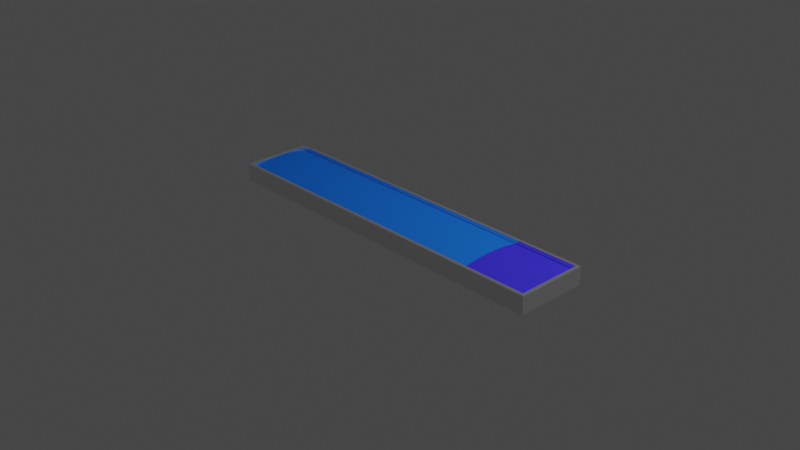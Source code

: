 # Source: bar3.blend  (saved by Blender 2.81.16; exported with 4.5.12 LTS)
import bpy
from mathutils import Matrix  # noqa: F401  (used for matrix-valued properties, if any)

bpy.ops.wm.read_factory_settings(use_empty=True)
scene = bpy.context.scene
scene.name = 'Scene'

# ---- collections
col_collection = bpy.data.collections.new('Collection'); scene.collection.children.link(col_collection)

# ---- materials (node trees are filled in below, after node groups)
mat_metal = bpy.data.materials.new('metal')
mat_metal.alpha_threshold = 0.0
mat_metal.line_color = (0.0, 0.0, 0.0, 1.0)
mat_light = bpy.data.materials.new('light')
mat_dark = bpy.data.materials.new('dark')

# ---- node groups
ng_auto_smooth = bpy.data.node_groups.new('Auto Smooth', 'GeometryNodeTree')
_s = ng_auto_smooth.interface.new_socket(name='Geometry', in_out='OUTPUT', socket_type='NodeSocketGeometry')
_s = ng_auto_smooth.interface.new_socket(name='Geometry', in_out='INPUT', socket_type='NodeSocketGeometry')
_s = ng_auto_smooth.interface.new_socket(name='Angle', in_out='INPUT', socket_type='NodeSocketFloat')
_s.subtype = 'ANGLE'
_s.min_value = 0.0
_s.max_value = 3.142
ng_auto_smooth.is_modifier = True
_N = ng_auto_smooth.nodes; _L = ng_auto_smooth.links
n0 = _N.new('NodeGroupOutput'); n0.name = 'Group Output'; n0.location = (480, -100)
n1 = _N.new('NodeGroupInput'); n1.name = 'Group Input'; n1.location = (-420, -300)
n2 = _N.new('NodeGroupInput'); n2.name = 'Group Input.001'; n2.location = (-60, -100)
n3 = _N.new('GeometryNodeSetShadeSmooth'); n3.name = 'Set Shade Smooth'; n3.location = (120, -100)
n3.domain = 'EDGE'
n4 = _N.new('GeometryNodeSetShadeSmooth'); n4.name = 'Set Shade Smooth.001'; n4.location = (300, -100)
n5 = _N.new('GeometryNodeInputMeshEdgeAngle'); n5.name = 'Edge Angle'; n5.location = (-420, -220)
n6 = _N.new('GeometryNodeInputEdgeSmooth'); n6.name = 'Is Edge Smooth'; n6.location = (-60, -160)
n7 = _N.new('GeometryNodeInputShadeSmooth'); n7.name = 'Is Face Smooth'; n7.location = (-240, -340)
n8 = _N.new('FunctionNodeBooleanMath'); n8.name = 'Boolean Math'; n8.location = (-60, -220)
n9 = _N.new('FunctionNodeCompare'); n9.name = 'Compare'; n9.location = (-240, -180)
n9.operation = 'LESS_EQUAL'
_L.new(n5.outputs[0], n9.inputs[0])
_L.new(n4.outputs[0], n0.inputs[0])
_L.new(n1.outputs[1], n9.inputs[1])
_L.new(n9.outputs[0], n8.inputs[0])
_L.new(n7.outputs[0], n8.inputs[1])
_L.new(n2.outputs[0], n3.inputs[0])
_L.new(n6.outputs[0], n3.inputs[1])
_L.new(n3.outputs[0], n4.inputs[0])
_L.new(n8.outputs[0], n3.inputs[2])
n0.is_active_output = True

# ---- material node trees
mat_metal.use_nodes = True; mat_metal.node_tree.nodes.clear()
_N = mat_metal.node_tree.nodes; _L = mat_metal.node_tree.links
n0 = _N.new('ShaderNodeOutputMaterial'); n0.name = 'Material Output'; n0.location = (300, 300)
n1 = _N.new('ShaderNodeBsdfPrincipled'); n1.name = 'Principled BSDF'; n1.location = (10, 300)
n1.distribution = 'GGX'
n1.subsurface_method = 'BURLEY'
n1.inputs[0].default_value = (0.8689, 0.8689, 0.8689, 1.0)
n1.inputs[1].default_value = 0.9
n1.inputs[2].default_value = 0.05
n1.inputs[3].default_value = 1.45
n1.inputs[13].default_value = 0.0
n1.inputs[20].default_value = 0.0
n1.inputs[27].default_value = (0.0, 0.0, 0.0, 1.0)
n1.inputs[28].default_value = 1.0
_L.new(n1.outputs[0], n0.inputs[0])
n0.is_active_output = True
mat_light.use_nodes = True; mat_light.node_tree.nodes.clear()
_N = mat_light.node_tree.nodes; _L = mat_light.node_tree.links
n0 = _N.new('ShaderNodeOutputMaterial'); n0.name = 'Material Output'; n0.location = (300, 300)
n1 = _N.new('ShaderNodeBsdfPrincipled'); n1.name = 'Principled BSDF'; n1.location = (10, 300)
n1.distribution = 'GGX'
n1.subsurface_method = 'BURLEY'
n1.inputs[0].default_value = (0.01306, 0.1576, 0.8, 1.0)
n1.inputs[2].default_value = 0.9
n1.inputs[3].default_value = 1.45
n1.inputs[13].default_value = 0.0
n1.inputs[20].default_value = 0.0
n1.inputs[27].default_value = (0.0, 0.0, 0.0, 1.0)
n1.inputs[28].default_value = 1.0
_L.new(n1.outputs[0], n0.inputs[0])
n0.is_active_output = True
mat_dark.use_nodes = True; mat_dark.node_tree.nodes.clear()
_N = mat_dark.node_tree.nodes; _L = mat_dark.node_tree.links
n0 = _N.new('ShaderNodeOutputMaterial'); n0.name = 'Material Output'; n0.location = (276, 328)
n1 = _N.new('ShaderNodeBsdfPrincipled'); n1.name = 'Principled BSDF'; n1.location = (-14, 328)
n1.distribution = 'GGX'
n1.subsurface_method = 'BURLEY'
n1.inputs[0].default_value = (0.04849, 0.03525, 0.8, 1.0)
n1.inputs[2].default_value = 0.9
n1.inputs[3].default_value = 1.45
n1.inputs[13].default_value = 0.0
n1.inputs[20].default_value = 0.0
n1.inputs[27].default_value = (0.0, 0.0, 0.0, 1.0)
n1.inputs[28].default_value = 1.0
_L.new(n1.outputs[0], n0.inputs[0])
n0.is_active_output = True

# ---- world
world_world = bpy.data.worlds.new('World'); scene.world = world_world
world_world.use_nodes = True; world_world.node_tree.nodes.clear()
_N = world_world.node_tree.nodes; _L = world_world.node_tree.links
n0 = _N.new('ShaderNodeOutputWorld'); n0.name = 'World Output'; n0.location = (300, 300)
n1 = _N.new('ShaderNodeBackground'); n1.name = 'Background'; n1.location = (10, 300)
n1.inputs[0].default_value = (0.05088, 0.05088, 0.05088, 1.0)
_L.new(n1.outputs[0], n0.inputs[0])
n0.is_active_output = True
world_world.color = (0.05088, 0.05088, 0.05088)
world_world.use_sun_shadow = False
world_world.sun_shadow_jitter_overblur = 0.0

# ---- cameras
cam_camera = bpy.data.cameras.new('Camera')
cam_camera.clip_end = 100.0
cam_camera.ortho_scale = 7.314

# ---- lights
light_light = bpy.data.lights.new('Light', 'POINT')
light_light.transmission_factor = 0.0
light_light.energy = 1000.0
light_light.shadow_soft_size = 0.1
light_light.shadow_maximum_resolution = 0.006
light_light.use_absolute_resolution = True

# ---- meshes
me_cube = bpy.data.meshes.new('Cube')
me_cube.from_pydata([(1.964, 0.3645, -0.1), (1.964, -0.3645, -0.1), (-1.964, 0.3645, -0.1), (-1.964, -0.3645, -0.1), (-2.0, 0.4, -0.1), (-2.0, -0.4, -0.1), (2.0, 0.4, -0.1), (2.0, -0.4, -0.1), (1.238, -0.309, 0.06548), (1.238, 0.2475, 0.07555), (1.238, 0.1808, 0.08338), (-1.964, 0.3645, 0.05346), (2.0, -0.4, 0.08), (1.98, -0.38, 0.1), (2.0, -0.4, 0.09172), (1.992, -0.3917, 0.1), (-1.98, -0.38, 0.1), (-2.0, -0.4, 0.08), (-1.992, -0.3917, 0.1), (-2.0, -0.4, 0.09172), (2.0, 0.4, 0.08), (1.98, 0.38, 0.1), (2.0, 0.4, 0.09172), (1.992, 0.3917, 0.1), (-1.98, 0.38, 0.1), (-2.0, 0.4, 0.08), (-1.992, 0.3917, 0.1), (-2.0, 0.4, 0.09172), (1.974, 0.3745, 0.1), (1.964, 0.3645, 0.09), (1.969, 0.3686, 0.1), (1.964, 0.3645, 0.09586), (1.974, -0.3745, 0.1), (1.964, -0.3645, 0.09), (1.969, -0.3686, 0.1), (1.964, -0.3645, 0.09586), (-1.964, 0.3645, 0.09), (-1.974, 0.3745, 0.1), (-1.964, 0.3645, 0.09586), (-1.969, 0.3686, 0.1), (-1.964, -0.3645, 0.09), (-1.974, -0.3745, 0.1), (-1.964, -0.3645, 0.09586), (-1.969, -0.3686, 0.1), (1.964, 0.3645, 0.05346), (1.964, -0.3645, 0.05346), (1.964, 0.309, 0.06548), (1.964, 0.2475, 0.07555), (1.964, 0.1808, 0.08338), (1.964, 0.1101, 0.08873), (1.964, 0.03698, 0.09145), (1.964, -0.03698, 0.09145), (1.964, -0.1101, 0.08873), (1.964, -0.1808, 0.08338), (1.964, -0.2475, 0.07555), (1.964, -0.309, 0.06548), (-1.964, -0.3645, 0.05346), (1.238, 0.1101, 0.08873), (-1.964, -0.309, 0.06548), (-1.964, -0.2475, 0.07555), (-1.964, -0.1808, 0.08338), (-1.964, -0.1101, 0.08873), (-1.964, -0.03698, 0.09145), (-1.964, 0.03698, 0.09145), (-1.964, 0.1101, 0.08873), (-1.964, 0.1808, 0.08338), (-1.964, 0.2475, 0.07555), (-1.964, 0.309, 0.06548), (1.238, 0.309, 0.06548), (1.238, -0.2475, 0.07555), (1.238, -0.1808, 0.08338), (1.238, -0.1101, 0.08873), (1.238, -0.03698, 0.09145), (1.238, 0.03698, 0.09145), (1.238, 0.3645, 0.05346), (1.238, -0.3645, 0.05346)], [], [(29, 36, 11, 74, 44), (4, 25, 20, 6), (2, 0, 1, 3), (7, 12, 17, 5), (2, 3, 5, 4), (0, 2, 4, 6), (28, 32, 13, 21), (3, 1, 7, 5), (5, 17, 25, 4), (1, 0, 6, 7), (36, 40, 56, 58, 59, 60, 61, 62, 63, 64, 65, 66, 67, 11), (37, 28, 21, 24, 16, 13, 32, 41), (40, 33, 45, 75, 56), (13, 16, 18, 15), (15, 18, 19, 14), (14, 19, 17, 12), (21, 13, 15, 23), (23, 15, 14, 22), (22, 14, 12, 20), (16, 24, 26, 18), (18, 26, 27, 19), (19, 27, 25, 17), (24, 21, 23, 26), (26, 23, 22, 27), (27, 22, 20, 25), (6, 20, 12, 7), (33, 40, 42, 35), (35, 42, 43, 34), (34, 43, 41, 32), (29, 33, 35, 31), (31, 35, 34, 30), (30, 34, 32, 28), (40, 36, 38, 42), (42, 38, 39, 43), (43, 39, 37, 41), (36, 29, 31, 38), (38, 31, 30, 39), (39, 30, 28, 37), (73, 72, 51, 50), (56, 75, 8, 58), (58, 8, 69, 59), (59, 69, 70, 60), (60, 70, 71, 61), (61, 71, 72, 62), (62, 72, 73, 63), (63, 73, 57, 64), (64, 57, 10, 65), (65, 10, 9, 66), (66, 9, 68, 67), (67, 68, 74, 11), (33, 29, 44, 46, 47, 48, 49, 50, 51, 52, 53, 54, 55, 45), (70, 69, 54, 53), (68, 9, 47, 46), (57, 73, 50, 49), (71, 70, 53, 52), (10, 57, 49, 48), (72, 71, 52, 51), (69, 8, 55, 54), (9, 10, 48, 47), (74, 68, 46, 44), (8, 75, 45, 55)])
me_cube.polygons.foreach_set('use_smooth', [True] * 61)
me_cube.polygons.foreach_set('material_index', [0, 0, 1, 0, 0, 0, 0, 0, 0, 0, 0, 0, 0, 0, 0, 0, 0, 0, 0, 0, 0, 0, 0, 0, 0, 0, 0, 0, 0, 0, 0, 0, 0, 0, 0, 0, 0, 0, 2, 1, 1, 1, 1, 1, 1, 1, 1, 1, 1, 1, 0, 2, 2, 2, 2, 2, 2, 2, 2, 2, 2])
_k = set([(11, 67), (11, 74), (44, 46), (45, 55), (46, 47), (47, 48), (48, 49), (49, 50), (50, 51), (51, 52), (52, 53), (53, 54), (54, 55), (56, 58), (56, 75), (58, 59), (59, 60), (60, 61), (61, 62), (62, 63), (63, 64), (64, 65), (65, 66), (66, 67)])
me_cube.attributes.new('sharp_edge', 'BOOLEAN', 'EDGE').data.foreach_set('value', [ (min(e.vertices), max(e.vertices)) in _k for e in me_cube.edges])
_uv = me_cube.uv_layers.new(name='UVMap')
_uv.uv.foreach_set('vector', [0.3527, 0.9338, 0.1154, 0.691, 0.1209, 0.6894, 0.2984, 0.8721, 0.3557, 0.9309, 0.05781, 0.7151, 0.0781, 0.709, 0.3408, 0.9866, 0.3275, 0.9999, 0.6079, 0.02615, 0.6079, 0.9892, 0.4292, 0.9892, 0.4292, 0.02615, 0.302, 0.0001446, 0.327, 0.01951, 0.05116, 0.4036, 0.01299, 0.4083, 0.04942, 0.7182, 0.0001446, 0.4067, 0.01299, 0.4083, 0.05781, 0.7151, 0.3178, 0.9997, 0.04942, 0.7182, 0.05781, 0.7151, 0.3275, 0.9999, 0.8196, 0.1984, 0.8196, 0.03424, 0.8225, 0.03132, 0.8225, 0.1996, 0.0001446, 0.4067, 0.2861, 0.002708, 0.302, 0.0001446, 0.01299, 0.4083, 0.01299, 0.4083, 0.05116, 0.4036, 0.0781, 0.709, 0.05781, 0.7151, 0.8796, 0.03405, 0.8796, 0.1961, 0.8717, 0.204, 0.8717, 0.02615, 0.1154, 0.691, 0.09338, 0.4175, 0.1023, 0.4176, 0.1037, 0.4347, 0.1041, 0.4639, 0.1043, 0.4989, 0.1053, 0.5372, 0.1094, 0.578, 0.112, 0.6194, 0.1141, 0.6458, 0.1155, 0.6589, 0.1172, 0.6711, 0.1191, 0.6817, 0.1209, 0.6894, 0.1006, 0.6985, 0.3479, 0.9528, 0.3477, 0.9616, 0.0953, 0.701, 0.0707, 0.4096, 0.3405, 0.04766, 0.3421, 0.05889, 0.07666, 0.4115, 0.09338, 0.4175, 0.3518, 0.0804, 0.3557, 0.08336, 0.2968, 0.1607, 0.1023, 0.4176, 0.3405, 0.04766, 0.0707, 0.4096, 0.06464, 0.4077, 0.3388, 0.03621, 0.3388, 0.03621, 0.06464, 0.4077, 0.0583, 0.4057, 0.3354, 0.02579, 0.3354, 0.02579, 0.0583, 0.4057, 0.05116, 0.4036, 0.327, 0.01951, 0.8225, 0.1996, 0.8225, 0.03132, 0.8255, 0.02833, 0.8255, 0.2022, 0.8255, 0.2022, 0.8255, 0.02833, 0.8286, 0.02616, 0.8286, 0.204, 0.8286, 0.204, 0.8286, 0.02616, 0.8317, 0.02615, 0.8317, 0.204, 0.0707, 0.4096, 0.0953, 0.701, 0.08976, 0.7036, 0.06464, 0.4077, 0.06464, 0.4077, 0.08976, 0.7036, 0.08356, 0.7064, 0.0583, 0.4057, 0.0583, 0.4057, 0.08356, 0.7064, 0.0781, 0.709, 0.05116, 0.4036, 0.0953, 0.701, 0.3477, 0.9616, 0.3476, 0.9716, 0.08976, 0.7036, 0.08976, 0.7036, 0.3476, 0.9716, 0.3458, 0.9818, 0.08356, 0.7064, 0.08356, 0.7064, 0.3458, 0.9818, 0.3408, 0.9866, 0.0781, 0.709, 0.8717, 0.204, 0.8317, 0.204, 0.8317, 0.02615, 0.8717, 0.02615, 0.3518, 0.0804, 0.09338, 0.4175, 0.08766, 0.4153, 0.3459, 0.07602, 0.3459, 0.07602, 0.08766, 0.4153, 0.08239, 0.4134, 0.3436, 0.06889, 0.3436, 0.06889, 0.08239, 0.4134, 0.07666, 0.4115, 0.3421, 0.05889, 0.8113, 0.1963, 0.8112, 0.03907, 0.814, 0.03905, 0.814, 0.1963, 0.814, 0.1963, 0.814, 0.03905, 0.8167, 0.03708, 0.8168, 0.1972, 0.8168, 0.1972, 0.8167, 0.03708, 0.8196, 0.03424, 0.8196, 0.1984, 0.09338, 0.4175, 0.1154, 0.691, 0.1108, 0.6935, 0.08766, 0.4153, 0.08766, 0.4153, 0.1108, 0.6935, 0.1059, 0.696, 0.08239, 0.4134, 0.08239, 0.4134, 0.1059, 0.696, 0.1006, 0.6985, 0.07666, 0.4115, 0.1154, 0.691, 0.3527, 0.9338, 0.3492, 0.9372, 0.1108, 0.6935, 0.1108, 0.6935, 0.3492, 0.9372, 0.348, 0.944, 0.1059, 0.696, 0.1059, 0.696, 0.348, 0.944, 0.3479, 0.9528, 0.1006, 0.6985, 0.6083, 0.9107, 0.6083, 0.8926, 0.7863, 0.8926, 0.7863, 0.9107, 0.6083, 0.8112, 0.6083, 0.02615, 0.6222, 0.02615, 0.6222, 0.8112, 0.6222, 0.8112, 0.6222, 0.02615, 0.6375, 0.02615, 0.6375, 0.8112, 0.6375, 0.8112, 0.6375, 0.02615, 0.6539, 0.02615, 0.6539, 0.8112, 0.6539, 0.8112, 0.6539, 0.02615, 0.6713, 0.02615, 0.6713, 0.8112, 0.6713, 0.8112, 0.6713, 0.02615, 0.6892, 0.02615, 0.6892, 0.8112, 0.6892, 0.8112, 0.6892, 0.02615, 0.7074, 0.02615, 0.7074, 0.8112, 0.7074, 0.8112, 0.7074, 0.02615, 0.7253, 0.02615, 0.7253, 0.8112, 0.7253, 0.8112, 0.7253, 0.02615, 0.7427, 0.02615, 0.7427, 0.8112, 0.7427, 0.8112, 0.7427, 0.02615, 0.7591, 0.02615, 0.7591, 0.8112, 0.7591, 0.8112, 0.7591, 0.02615, 0.7744, 0.02615, 0.7744, 0.8112, 0.7744, 0.8112, 0.7744, 0.02615, 0.7883, 0.02615, 0.7883, 0.8112, 0.8112, 0.03907, 0.8113, 0.1963, 0.7887, 0.1966, 0.7957, 0.1622, 0.8014, 0.1241, 0.8057, 0.08281, 0.8085, 0.03909, 0.8088, 0.03906, 0.8091, 0.03905, 0.8096, 0.03902, 0.81, 0.039, 0.8105, 0.03896, 0.8109, 0.0389, 0.8112, 0.03883, 0.6083, 0.8572, 0.6083, 0.8408, 0.7863, 0.8408, 0.7863, 0.8572, 0.6083, 0.9777, 0.6083, 0.9625, 0.7863, 0.9625, 0.7863, 0.9777, 0.6083, 0.9286, 0.6083, 0.9107, 0.7863, 0.9107, 0.7863, 0.9286, 0.6083, 0.8746, 0.6083, 0.8572, 0.7863, 0.8572, 0.7863, 0.8746, 0.6083, 0.946, 0.6083, 0.9286, 0.7863, 0.9286, 0.7863, 0.946, 0.6083, 0.8926, 0.6083, 0.8746, 0.7863, 0.8746, 0.7863, 0.8926, 0.6083, 0.8408, 0.6083, 0.8255, 0.7863, 0.8255, 0.7863, 0.8408, 0.6083, 0.9625, 0.6083, 0.946, 0.7863, 0.946, 0.7863, 0.9625, 0.6083, 0.9917, 0.6083, 0.9777, 0.7863, 0.9777, 0.7863, 0.9917, 0.6083, 0.8255, 0.6083, 0.8116, 0.7863, 0.8116, 0.7863, 0.8255])
_uv.active_render = True
_uv = me_cube.uv_layers.new(name='text')
_uv.uv.foreach_set('vector', [0.0, 1.863e-09, 0.0, 1.863e-09, 0.0, 1.863e-09, 0.0, 1.863e-09, 0.0, 1.863e-09, 0.0, 1.863e-09, 0.0, 1.863e-09, 0.0, 1.863e-09, 0.0, 1.863e-09, 0.0, 0.0, 1.0, 0.0, 1.0, 0.5, 0.0, 0.5, 0.0, 1.863e-09, 0.0, 1.863e-09, 0.0, 1.863e-09, 0.0, 1.863e-09, 0.0, 1.863e-09, 0.0, 1.863e-09, 0.0, 1.863e-09, 0.0, 1.863e-09, 0.0, 1.863e-09, 0.0, 1.863e-09, 0.0, 1.863e-09, 0.0, 1.863e-09, 0.0, 1.863e-09, 0.0, 1.863e-09, 0.0, 1.863e-09, 0.0, 1.863e-09, 0.0, 1.863e-09, 0.0, 1.863e-09, 0.0, 1.863e-09, 0.0, 1.863e-09, 0.0, 1.863e-09, 0.0, 1.863e-09, 0.0, 1.863e-09, 0.0, 1.863e-09, 0.0, 1.863e-09, 0.0, 1.863e-09, 0.0, 1.863e-09, 0.0, 1.863e-09, 0.0, 1.863e-09, 0.0, 1.863e-09, 0.0, 1.863e-09, 0.0, 1.863e-09, 0.0, 1.863e-09, 0.0, 1.863e-09, 0.0, 1.863e-09, 0.0, 1.863e-09, 0.0, 1.863e-09, 0.0, 1.863e-09, 0.0, 1.863e-09, 0.0, 1.863e-09, 0.0, 1.863e-09, 0.0, 1.863e-09, 0.0, 1.863e-09, 0.0, 1.863e-09, 0.0, 1.863e-09, 0.0, 1.863e-09, 0.0, 1.863e-09, 0.0, 1.863e-09, 0.0, 1.863e-09, 0.0, 1.863e-09, 0.0, 1.863e-09, 0.0, 1.863e-09, 0.0, 1.863e-09, 0.0, 1.863e-09, 0.0, 1.863e-09, 0.0, 1.863e-09, 0.0, 1.863e-09, 0.0, 1.863e-09, 0.0, 1.863e-09, 0.0, 1.863e-09, 0.0, 1.863e-09, 0.0, 1.863e-09, 0.0, 1.863e-09, 0.0, 1.863e-09, 0.0, 1.863e-09, 0.0, 1.863e-09, 0.0, 1.863e-09, 0.0, 1.863e-09, 0.0, 1.863e-09, 0.0, 1.863e-09, 0.0, 1.863e-09, 0.0, 1.863e-09, 0.0, 1.863e-09, 0.0, 1.863e-09, 0.0, 1.863e-09, 0.0, 1.863e-09, 0.0, 1.863e-09, 0.0, 1.863e-09, 0.0, 1.863e-09, 0.0, 1.863e-09, 0.0, 1.863e-09, 0.0, 1.863e-09, 0.0, 1.863e-09, 0.0, 1.863e-09, 0.0, 1.863e-09, 0.0, 1.863e-09, 0.0, 1.863e-09, 0.0, 1.863e-09, 0.0, 1.863e-09, 0.0, 1.863e-09, 0.0, 1.863e-09, 0.0, 1.863e-09, 0.0, 1.863e-09, 0.0, 1.863e-09, 0.0, 1.863e-09, 0.0, 1.863e-09, 0.0, 1.863e-09, 0.0, 1.863e-09, 0.0, 1.863e-09, 0.0, 1.863e-09, 0.0, 1.863e-09, 0.0, 1.863e-09, 0.0, 1.863e-09, 0.0, 1.863e-09, 0.0, 1.863e-09, 0.0, 1.863e-09, 0.0, 1.863e-09, 0.0, 1.863e-09, 0.0, 1.863e-09, 0.0, 1.863e-09, 0.0, 1.863e-09, 0.0, 1.863e-09, 0.0, 1.863e-09, 0.0, 1.863e-09, 0.0, 1.863e-09, 0.0, 1.863e-09, 0.0, 1.863e-09, 0.0, 1.863e-09, 0.0, 1.863e-09, 0.0, 1.863e-09, 0.0, 1.863e-09, 0.0, 1.863e-09, 0.0, 1.863e-09, 0.0, 1.863e-09, 0.0, 1.863e-09, 0.0, 1.863e-09, 0.0, 1.863e-09, 0.0, 1.863e-09, 0.0, 1.863e-09, 0.0, 1.863e-09, 0.0, 1.863e-09, 0.0, 1.863e-09, 0.0, 1.863e-09, 0.0, 1.863e-09, 0.0, 1.863e-09, 0.0, 1.863e-09, 0.0, 1.863e-09, 0.0, 1.863e-09, 0.0, 1.863e-09, 0.0, 1.863e-09, 0.0, 1.863e-09, 0.0, 1.863e-09, 0.0, 1.863e-09, 0.0, 1.863e-09, 0.0, 1.863e-09, 0.0, 1.863e-09, 0.0, 1.863e-09, 0.0, 1.863e-09, 0.0, 1.863e-09, 0.0, 1.863e-09, 0.0, 1.863e-09, 0.0, 1.863e-09, 0.0, 1.863e-09, 0.0, 1.863e-09, 0.0, 1.863e-09, 0.8151, 0.7747, 0.8151, 0.7244, 1.0, 0.7244, 1.0, 0.7747, 4.351e-05, 0.4996, 0.8151, 0.4997, 0.8151, 0.5383, 4.33e-05, 0.5383, 4.33e-05, 0.5383, 0.8151, 0.5383, 0.8151, 0.5807, 4.33e-05, 0.5807, 4.33e-05, 0.5807, 0.8151, 0.5807, 0.8151, 0.6264, 4.327e-05, 0.6264, 4.327e-05, 0.6264, 0.8151, 0.6264, 0.8151, 0.6746, 4.324e-05, 0.6746, 4.324e-05, 0.6746, 0.8151, 0.6746, 0.8151, 0.7244, 4.324e-05, 0.7244, 4.324e-05, 0.7244, 0.8151, 0.7244, 0.8151, 0.7747, 4.327e-05, 0.7748, 4.327e-05, 0.7748, 0.8151, 0.7747, 0.8151, 0.8245, 4.33e-05, 0.8246, 4.33e-05, 0.8246, 0.8151, 0.8245, 0.8151, 0.8728, 4.348e-05, 0.8728, 4.348e-05, 0.8728, 0.8151, 0.8728, 0.8151, 0.9185, 4.354e-05, 0.9185, 4.354e-05, 0.9185, 0.8151, 0.9185, 0.8151, 0.9609, 4.375e-05, 0.9609, 4.375e-05, 0.9609, 0.8151, 0.9609, 0.8151, 0.9995, 4.375e-05, 0.9995, 0.0, 1.863e-09, 0.0, 1.863e-09, 0.0, 1.863e-09, 0.0, 1.863e-09, 0.0, 1.863e-09, 0.0, 1.863e-09, 0.0, 1.863e-09, 0.0, 1.863e-09, 0.0, 1.863e-09, 0.0, 1.863e-09, 0.0, 1.863e-09, 0.0, 1.863e-09, 0.0, 1.863e-09, 0.0, 1.863e-09, 0.8151, 0.6264, 0.8151, 0.5807, 1.0, 0.5807, 1.0, 0.6264, 0.8151, 0.9609, 0.8151, 0.9185, 1.0, 0.9185, 1.0, 0.9609, 0.8151, 0.8245, 0.8151, 0.7747, 1.0, 0.7747, 1.0, 0.8245, 0.8151, 0.6746, 0.8151, 0.6264, 1.0, 0.6264, 1.0, 0.6746, 0.8151, 0.8728, 0.8151, 0.8245, 1.0, 0.8245, 1.0, 0.8728, 0.8151, 0.7244, 0.8151, 0.6746, 1.0, 0.6746, 1.0, 0.7244, 0.8151, 0.5807, 0.8151, 0.5383, 1.0, 0.5383, 1.0, 0.5807, 0.8151, 0.9185, 0.8151, 0.8728, 1.0, 0.8728, 1.0, 0.9185, 0.8151, 0.9995, 0.8151, 0.9609, 1.0, 0.9609, 1.0, 0.9995, 0.8151, 0.5383, 0.8151, 0.4997, 1.0, 0.4997, 1.0, 0.5383])
me_cube.materials.append(mat_metal)
me_cube.materials.append(mat_light)
me_cube.materials.append(mat_dark)
me_cube.use_remesh_preserve_volume = False
me_cube.use_remesh_preserve_attributes = False
me_cube.use_mirror_vertex_groups = False
me_cube.update()

# ---- objects
ob_cube = bpy.data.objects.new('Cube', me_cube)
ob_light = bpy.data.objects.new('Light', light_light)
ob_camera = bpy.data.objects.new('Camera', cam_camera)

# ---- transforms, parenting, visibility, modifiers, constraints
ob_cube.location = (0.0, 0.0, 0.0)
ob_cube.lock_rotations_4d = False
ob_cube.empty_display_type = 'ARROWS'
ob_cube.lineart.crease_threshold = 0.0
_m = ob_cube.modifiers.new('Auto Smooth', 'NODES')
_m.node_group = ng_auto_smooth
_gi = [s.identifier for s in ng_auto_smooth.interface.items_tree if s.item_type == 'SOCKET' and s.in_out == 'INPUT']
_m[_gi[1]] = 0.5236  # Angle
ob_light.location = (4.076, 1.005, 5.904)
ob_light.rotation_euler = (0.6503, 0.05522, 1.866)
ob_light.lock_rotations_4d = False
ob_light.empty_display_type = 'ARROWS'
ob_light.color = (0.0, 0.0, 0.0, 0.0)
ob_light.lineart.crease_threshold = 0.0
ob_camera.location = (7.359, -6.926, 4.958)
ob_camera.rotation_euler = (1.109, 0.0, 0.8149)
ob_camera.lock_rotations_4d = False
ob_camera.empty_display_type = 'ARROWS'
ob_camera.color = (0.0, 0.0, 0.0, 0.0)
ob_camera.display_type = 'WIRE'
ob_camera.lineart.crease_threshold = 0.0

# ---- collection membership
col_collection.objects.link(ob_cube)
col_collection.objects.link(ob_light)
col_collection.objects.link(ob_camera)

# ---- scene / render settings (as saved in the file)
scene.camera = ob_camera
scene.frame_start = 1; scene.frame_end = 250; scene.frame_set(122)
scene.render.engine = 'CYCLES'
scene.cycles.use_denoising = False
scene.cycles.samples = 128
scene.cycles.sampling_pattern = 'TABULATED_SOBOL'
scene.cycles.use_adaptive_sampling = False
scene.cycles.use_light_tree = False
scene.cycles.bake_type = 'ROUGHNESS'
scene.view_settings.view_transform = 'Filmic'
bpy.context.view_layer.update()

